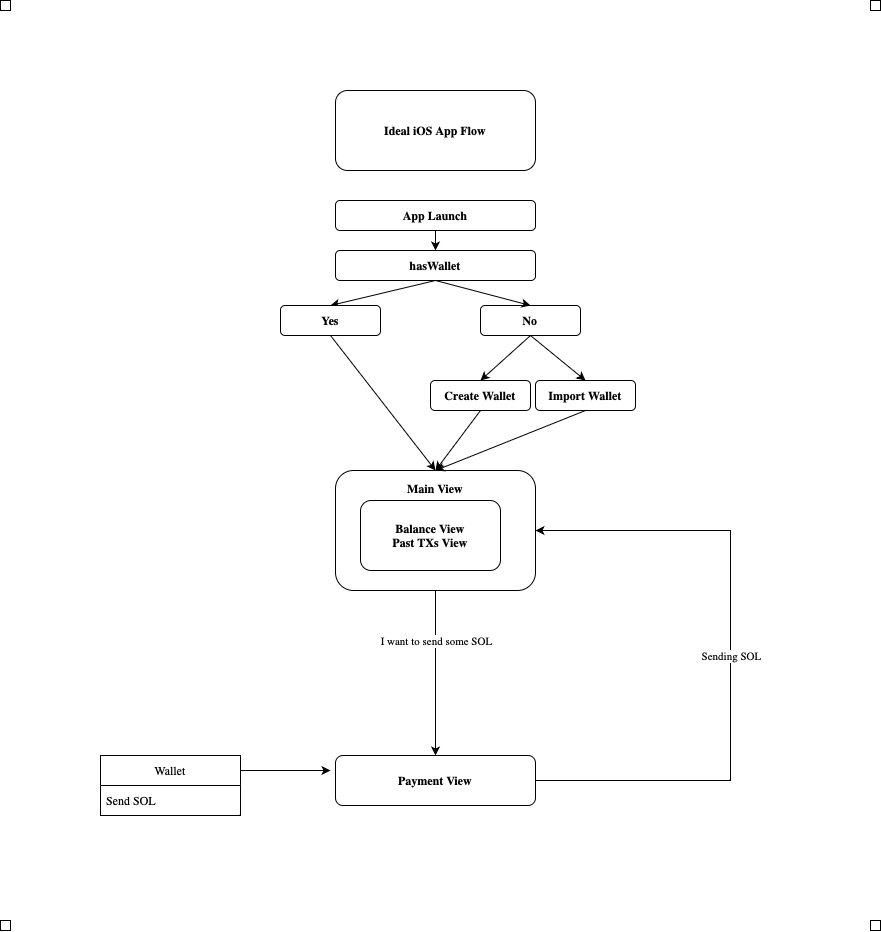

The diagram above was exported from draw.io. Its source (the exported page's mxGraphModel, read from the mxfile embedded in the PNG):
<mxGraphModel dx="2049" dy="1181" grid="1" gridSize="10" guides="1" tooltips="1" connect="1" arrows="1" fold="1" page="1" pageScale="1" pageWidth="850" pageHeight="1100" background="#ffffff" math="0" shadow="0">
  <root>
    <mxCell id="0" />
    <mxCell id="1" parent="0" />
    <mxCell id="DMF6ovwXn13m7GUfUL4j-2" value="&lt;font face=&quot;Lucida Console&quot;&gt;&lt;b&gt;Ideal iOS App Flow&lt;/b&gt;&lt;/font&gt;" style="rounded=1;whiteSpace=wrap;html=1;" parent="1" vertex="1">
      <mxGeometry x="1175" y="320" width="200" height="80" as="geometry" />
    </mxCell>
    <mxCell id="DMF6ovwXn13m7GUfUL4j-24" value="&lt;font face=&quot;Lucida Console&quot;&gt;&lt;b&gt;App Launch&lt;/b&gt;&lt;/font&gt;" style="rounded=1;whiteSpace=wrap;html=1;" parent="1" vertex="1">
      <mxGeometry x="1175" y="430" width="200" height="30" as="geometry" />
    </mxCell>
    <mxCell id="DMF6ovwXn13m7GUfUL4j-26" value="&lt;font face=&quot;Lucida Console&quot;&gt;&lt;b&gt;hasWallet&lt;/b&gt;&lt;/font&gt;" style="rounded=1;whiteSpace=wrap;html=1;" parent="1" vertex="1">
      <mxGeometry x="1175" y="480" width="200" height="30" as="geometry" />
    </mxCell>
    <mxCell id="DMF6ovwXn13m7GUfUL4j-27" value="" style="endArrow=classic;html=1;rounded=0;fontFamily=Lucida Console;exitX=0.5;exitY=1;exitDx=0;exitDy=0;entryX=0.5;entryY=0;entryDx=0;entryDy=0;" parent="1" source="DMF6ovwXn13m7GUfUL4j-24" target="DMF6ovwXn13m7GUfUL4j-26" edge="1">
      <mxGeometry width="50" height="50" relative="1" as="geometry">
        <mxPoint x="1210" y="620" as="sourcePoint" />
        <mxPoint x="1260" y="570" as="targetPoint" />
      </mxGeometry>
    </mxCell>
    <mxCell id="DMF6ovwXn13m7GUfUL4j-29" value="" style="endArrow=classic;html=1;rounded=0;fontFamily=Lucida Console;exitX=0.5;exitY=1;exitDx=0;exitDy=0;entryX=0.5;entryY=0;entryDx=0;entryDy=0;" parent="1" source="DMF6ovwXn13m7GUfUL4j-26" target="DMF6ovwXn13m7GUfUL4j-30" edge="1">
      <mxGeometry width="50" height="50" relative="1" as="geometry">
        <mxPoint x="1210" y="620" as="sourcePoint" />
        <mxPoint x="1260" y="570" as="targetPoint" />
      </mxGeometry>
    </mxCell>
    <mxCell id="DMF6ovwXn13m7GUfUL4j-30" value="&lt;font face=&quot;Lucida Console&quot;&gt;&lt;b&gt;Yes&lt;/b&gt;&lt;/font&gt;" style="rounded=1;whiteSpace=wrap;html=1;" parent="1" vertex="1">
      <mxGeometry x="1120" y="535" width="100" height="30" as="geometry" />
    </mxCell>
    <mxCell id="DMF6ovwXn13m7GUfUL4j-33" value="&lt;font face=&quot;Lucida Console&quot;&gt;&lt;b&gt;No&lt;/b&gt;&lt;/font&gt;" style="rounded=1;whiteSpace=wrap;html=1;" parent="1" vertex="1">
      <mxGeometry x="1320" y="535" width="100" height="30" as="geometry" />
    </mxCell>
    <mxCell id="DMF6ovwXn13m7GUfUL4j-34" value="" style="endArrow=classic;html=1;rounded=0;fontFamily=Lucida Console;exitX=0.5;exitY=1;exitDx=0;exitDy=0;entryX=0.5;entryY=0;entryDx=0;entryDy=0;" parent="1" source="DMF6ovwXn13m7GUfUL4j-26" target="DMF6ovwXn13m7GUfUL4j-33" edge="1">
      <mxGeometry width="50" height="50" relative="1" as="geometry">
        <mxPoint x="1210" y="620" as="sourcePoint" />
        <mxPoint x="1260" y="570" as="targetPoint" />
      </mxGeometry>
    </mxCell>
    <mxCell id="DMF6ovwXn13m7GUfUL4j-35" value="" style="endArrow=classic;html=1;rounded=0;fontFamily=Lucida Console;exitX=0.5;exitY=1;exitDx=0;exitDy=0;entryX=0.5;entryY=0;entryDx=0;entryDy=0;" parent="1" source="DMF6ovwXn13m7GUfUL4j-33" target="DMF6ovwXn13m7GUfUL4j-37" edge="1">
      <mxGeometry width="50" height="50" relative="1" as="geometry">
        <mxPoint x="1210" y="620" as="sourcePoint" />
        <mxPoint x="1370" y="600" as="targetPoint" />
      </mxGeometry>
    </mxCell>
    <mxCell id="DMF6ovwXn13m7GUfUL4j-36" value="" style="endArrow=classic;html=1;rounded=0;fontFamily=Lucida Console;exitX=0.5;exitY=1;exitDx=0;exitDy=0;entryX=0.5;entryY=0;entryDx=0;entryDy=0;" parent="1" source="DMF6ovwXn13m7GUfUL4j-30" target="DMF6ovwXn13m7GUfUL4j-38" edge="1">
      <mxGeometry width="50" height="50" relative="1" as="geometry">
        <mxPoint x="1210" y="620" as="sourcePoint" />
        <mxPoint x="1050" y="700" as="targetPoint" />
      </mxGeometry>
    </mxCell>
    <mxCell id="DMF6ovwXn13m7GUfUL4j-37" value="&lt;font face=&quot;Lucida Console&quot;&gt;&lt;b&gt;Create Wallet&lt;/b&gt;&lt;/font&gt;" style="rounded=1;whiteSpace=wrap;html=1;" parent="1" vertex="1">
      <mxGeometry x="1270" y="610" width="100" height="30" as="geometry" />
    </mxCell>
    <mxCell id="DMF6ovwXn13m7GUfUL4j-38" value="&lt;font face=&quot;Lucida Console&quot;&gt;&lt;b&gt;Main View&lt;br&gt;&lt;br&gt;&lt;br&gt;&lt;br&gt;&lt;br&gt;&lt;br&gt;&lt;br&gt;&lt;/b&gt;&lt;/font&gt;" style="rounded=1;whiteSpace=wrap;html=1;" parent="1" vertex="1">
      <mxGeometry x="1175" y="700" width="200" height="120" as="geometry" />
    </mxCell>
    <mxCell id="DMF6ovwXn13m7GUfUL4j-39" value="" style="endArrow=classic;html=1;rounded=0;fontFamily=Lucida Console;exitX=0.5;exitY=1;exitDx=0;exitDy=0;entryX=0.5;entryY=0;entryDx=0;entryDy=0;" parent="1" source="DMF6ovwXn13m7GUfUL4j-37" target="DMF6ovwXn13m7GUfUL4j-38" edge="1">
      <mxGeometry width="50" height="50" relative="1" as="geometry">
        <mxPoint x="1240" y="610" as="sourcePoint" />
        <mxPoint x="1050" y="700" as="targetPoint" />
      </mxGeometry>
    </mxCell>
    <mxCell id="DMF6ovwXn13m7GUfUL4j-48" value="Wallet" style="swimlane;fontStyle=0;childLayout=stackLayout;horizontal=1;startSize=30;horizontalStack=0;resizeParent=1;resizeParentMax=0;resizeLast=0;collapsible=1;marginBottom=0;whiteSpace=wrap;html=1;fontFamily=Lucida Console;" parent="1" vertex="1">
      <mxGeometry x="940" y="985" width="140" height="60" as="geometry" />
    </mxCell>
    <mxCell id="DMF6ovwXn13m7GUfUL4j-50" value="Send SOL" style="text;strokeColor=none;fillColor=none;align=left;verticalAlign=middle;spacingLeft=4;spacingRight=4;overflow=hidden;points=[[0,0.5],[1,0.5]];portConstraint=eastwest;rotatable=0;whiteSpace=wrap;html=1;fontFamily=Lucida Console;" parent="DMF6ovwXn13m7GUfUL4j-48" vertex="1">
      <mxGeometry y="30" width="140" height="30" as="geometry" />
    </mxCell>
    <mxCell id="DMF6ovwXn13m7GUfUL4j-52" value="" style="endArrow=classic;html=1;rounded=0;fontFamily=Lucida Console;exitX=1;exitY=0.25;exitDx=0;exitDy=0;" parent="1" source="DMF6ovwXn13m7GUfUL4j-48" edge="1">
      <mxGeometry width="50" height="50" relative="1" as="geometry">
        <mxPoint x="1100" y="785" as="sourcePoint" />
        <mxPoint x="1170" y="1000" as="targetPoint" />
      </mxGeometry>
    </mxCell>
    <mxCell id="DMF6ovwXn13m7GUfUL4j-53" value="&lt;font face=&quot;Lucida Console&quot;&gt;&lt;b&gt;&lt;br&gt;Balance View&lt;br&gt;Past TXs View&lt;br&gt;&lt;br&gt;&lt;/b&gt;&lt;/font&gt;" style="rounded=1;whiteSpace=wrap;html=1;" parent="1" vertex="1">
      <mxGeometry x="1200" y="730" width="140" height="70" as="geometry" />
    </mxCell>
    <mxCell id="DMF6ovwXn13m7GUfUL4j-55" value="&lt;font face=&quot;Lucida Console&quot;&gt;&lt;b&gt;&lt;br&gt;Payment View&lt;br&gt;&lt;br&gt;&lt;/b&gt;&lt;/font&gt;" style="rounded=1;whiteSpace=wrap;html=1;" parent="1" vertex="1">
      <mxGeometry x="1175" y="985" width="200" height="50" as="geometry" />
    </mxCell>
    <mxCell id="DMF6ovwXn13m7GUfUL4j-58" value="" style="endArrow=classic;html=1;rounded=0;fontFamily=Lucida Console;exitX=1;exitY=0.5;exitDx=0;exitDy=0;entryX=1;entryY=0.5;entryDx=0;entryDy=0;" parent="1" source="DMF6ovwXn13m7GUfUL4j-55" target="DMF6ovwXn13m7GUfUL4j-38" edge="1">
      <mxGeometry relative="1" as="geometry">
        <mxPoint x="1440" y="840" as="sourcePoint" />
        <mxPoint x="1570" y="810" as="targetPoint" />
        <Array as="points">
          <mxPoint x="1570" y="1010" />
          <mxPoint x="1570" y="760" />
        </Array>
      </mxGeometry>
    </mxCell>
    <mxCell id="DMF6ovwXn13m7GUfUL4j-59" value="Sending SOL" style="edgeLabel;resizable=0;html=1;align=center;verticalAlign=middle;fontFamily=Lucida Console;" parent="DMF6ovwXn13m7GUfUL4j-58" connectable="0" vertex="1">
      <mxGeometry relative="1" as="geometry" />
    </mxCell>
    <mxCell id="DMF6ovwXn13m7GUfUL4j-61" value="" style="endArrow=classic;html=1;rounded=0;fontFamily=Lucida Console;exitX=0.5;exitY=1;exitDx=0;exitDy=0;entryX=0.5;entryY=0;entryDx=0;entryDy=0;" parent="1" source="DMF6ovwXn13m7GUfUL4j-38" edge="1" target="DMF6ovwXn13m7GUfUL4j-55">
      <mxGeometry relative="1" as="geometry">
        <mxPoint x="1440" y="800" as="sourcePoint" />
        <mxPoint x="1275" y="1060" as="targetPoint" />
      </mxGeometry>
    </mxCell>
    <mxCell id="DMF6ovwXn13m7GUfUL4j-62" value="I want to send some SOL" style="edgeLabel;resizable=0;html=1;align=center;verticalAlign=middle;fontFamily=Lucida Console;" parent="DMF6ovwXn13m7GUfUL4j-61" connectable="0" vertex="1">
      <mxGeometry relative="1" as="geometry">
        <mxPoint y="-33" as="offset" />
      </mxGeometry>
    </mxCell>
    <mxCell id="tHKxfh2d3yfBqqQp_IsG-2" value="&lt;b style=&quot;border-color: var(--border-color); font-family: &amp;quot;Lucida Console&amp;quot;;&quot;&gt;Import Wallet&lt;/b&gt;" style="rounded=1;whiteSpace=wrap;html=1;" vertex="1" parent="1">
      <mxGeometry x="1375" y="610" width="100" height="30" as="geometry" />
    </mxCell>
    <mxCell id="tHKxfh2d3yfBqqQp_IsG-3" value="" style="endArrow=classic;html=1;rounded=0;fontFamily=Lucida Console;entryX=0.5;entryY=0;entryDx=0;entryDy=0;exitX=0.5;exitY=1;exitDx=0;exitDy=0;" edge="1" parent="1" source="DMF6ovwXn13m7GUfUL4j-33" target="tHKxfh2d3yfBqqQp_IsG-2">
      <mxGeometry width="50" height="50" relative="1" as="geometry">
        <mxPoint x="1480" y="550" as="sourcePoint" />
        <mxPoint x="1330" y="620" as="targetPoint" />
      </mxGeometry>
    </mxCell>
    <mxCell id="tHKxfh2d3yfBqqQp_IsG-4" value="" style="endArrow=classic;html=1;rounded=0;fontFamily=Lucida Console;exitX=0.5;exitY=1;exitDx=0;exitDy=0;entryX=0.5;entryY=0;entryDx=0;entryDy=0;" edge="1" parent="1" source="tHKxfh2d3yfBqqQp_IsG-2" target="DMF6ovwXn13m7GUfUL4j-38">
      <mxGeometry width="50" height="50" relative="1" as="geometry">
        <mxPoint x="1330" y="650" as="sourcePoint" />
        <mxPoint x="1285" y="710" as="targetPoint" />
      </mxGeometry>
    </mxCell>
    <mxCell id="tHKxfh2d3yfBqqQp_IsG-6" value="" style="rounded=0;whiteSpace=wrap;html=1;" vertex="1" parent="1">
      <mxGeometry x="840" y="230" width="10" height="10" as="geometry" />
    </mxCell>
    <mxCell id="tHKxfh2d3yfBqqQp_IsG-7" value="" style="rounded=0;whiteSpace=wrap;html=1;" vertex="1" parent="1">
      <mxGeometry x="1710" y="230" width="10" height="10" as="geometry" />
    </mxCell>
    <mxCell id="tHKxfh2d3yfBqqQp_IsG-8" value="" style="rounded=0;whiteSpace=wrap;html=1;" vertex="1" parent="1">
      <mxGeometry x="1710" y="1150" width="10" height="10" as="geometry" />
    </mxCell>
    <mxCell id="tHKxfh2d3yfBqqQp_IsG-10" value="" style="rounded=0;whiteSpace=wrap;html=1;" vertex="1" parent="1">
      <mxGeometry x="840" y="1150" width="10" height="10" as="geometry" />
    </mxCell>
  </root>
</mxGraphModel>